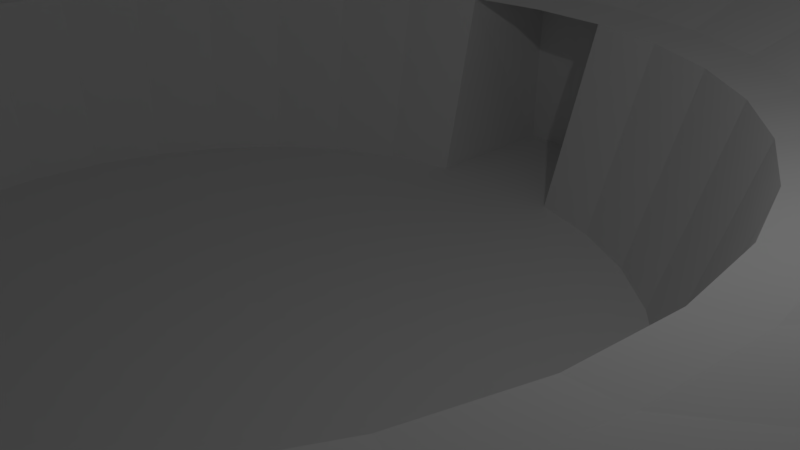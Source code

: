 # Source: circus_stage.blend  (saved by Blender 2.79.0; exported with 4.5.12 LTS)
import bpy
from mathutils import Matrix  # noqa: F401  (used for matrix-valued properties, if any)

bpy.ops.wm.read_factory_settings(use_empty=True)
scene = bpy.context.scene
scene.name = 'Scene'

# ---- collections
col_collection_1 = bpy.data.collections.new('Collection 1'); scene.collection.children.link(col_collection_1)

# ---- world
world_world = bpy.data.worlds.new('World'); scene.world = world_world
world_world.color = (0.05088, 0.05088, 0.05088)
world_world.use_sun_shadow = False
world_world.sun_shadow_jitter_overblur = 0.0
world_world.cycles.sampling_method = 'MANUAL'

# ---- cameras
cam_camera = bpy.data.cameras.new('Camera')
cam_camera.clip_end = 100.0
cam_camera.lens = 35.0
cam_camera.sensor_width = 32.0
cam_camera.sensor_height = 18.0
cam_camera.ortho_scale = 7.314
cam_camera.dof.focus_distance = 0.0
cam_camera.dof.aperture_fstop = 128.0

# ---- lights
light_lamp = bpy.data.lights.new('Lamp', 'POINT')
light_lamp.transmission_factor = 0.0
light_lamp.cutoff_distance = 30.0
light_lamp.energy = 100.0
light_lamp.shadow_buffer_clip_start = 1.001
light_lamp.shadow_soft_size = 0.1
light_lamp.shadow_maximum_resolution = 0.006
light_lamp.use_absolute_resolution = True

# ---- meshes
me_circle = bpy.data.meshes.new('Circle')
me_circle.from_pydata([(6.978e-07, 5.353, -2.182), (-1.044, 5.25, -2.182), (-2.049, 4.946, -2.182), (-2.974, 4.451, -2.182), (-3.785, 3.785, -2.182), (-4.451, 2.974, -2.182), (-4.946, 2.049, -2.182), (-5.25, 1.044, -2.182), (-5.353, -8.117e-07, -2.182), (-5.25, -1.044, -2.182), (-4.946, -2.049, -2.182), (-4.451, -2.974, -2.182), (-3.785, -3.785, -2.182), (-2.974, -4.451, -2.182), (-2.049, -4.946, -2.182), (-1.044, -5.25, -2.182), (2.144e-06, -5.353, -2.182), (1.044, -5.25, -2.182), (2.049, -4.946, -2.182), (2.974, -4.451, -2.182), (3.785, -3.785, -2.182), (4.451, -2.974, -2.182), (4.946, -2.049, -2.182), (5.25, -1.044, -2.182), (5.353, 3.993e-06, -2.182), (5.25, 1.044, -2.182), (4.946, 2.049, -2.182), (4.451, 2.974, -2.182), (3.785, 3.785, -2.182), (2.974, 4.451, -2.182), (2.049, 4.946, -2.182), (1.044, 5.25, -2.182), (5.952e-07, 6.708, 0.6618), (-1.309, 6.579, 0.6618), (-2.567, 6.197, 0.6618), (-3.727, 5.577, 0.6618), (-4.743, 4.743, 0.6618), (-5.577, 3.727, 0.6618), (-6.197, 2.567, 0.6618), (-6.579, 1.309, 0.6618), (-6.708, -1.091e-06, 0.6618), (-6.579, -1.309, 0.6618), (-6.197, -2.567, 0.6618), (-5.577, -3.727, 0.6618), (-4.743, -4.743, 0.6618), (-3.727, -5.577, 0.6618), (-2.567, -6.197, 0.6618), (-1.309, -6.579, 0.6618), (2.781e-06, -6.708, 0.6618), (1.309, -6.579, 0.6618), (2.567, -6.197, 0.6618), (3.727, -5.577, 0.6618), (4.743, -4.743, 0.6618), (5.577, -3.727, 0.6618), (6.197, -2.567, 0.6618), (6.579, -1.309, 0.6618), (6.708, 4.88e-06, 0.6618), (6.579, 1.309, 0.6618), (6.197, 2.567, 0.6618), (5.577, 3.727, 0.6618), (4.743, 4.743, 0.6618), (3.727, 5.577, 0.6618), (2.567, 6.197, 0.6618), (1.309, 6.579, 0.6618), (8.843e-07, 11.32, 4.632), (-2.209, 11.1, 4.632), (-4.333, 10.46, 4.632), (-6.29, 9.414, 4.632), (-8.006, 8.006, 4.632), (-9.414, 6.29, 4.632), (-10.46, 4.333, 4.632), (-11.1, 2.209, 4.632), (-11.32, -1.842e-06, 4.632), (-11.1, -2.209, 4.632), (-10.46, -4.333, 4.632), (-9.414, -6.29, 4.632), (-8.006, -8.006, 4.632), (-6.29, -9.414, 4.632), (-4.333, -10.46, 4.632), (-2.209, -11.1, 4.632), (4.573e-06, -11.32, 4.632), (2.209, -11.1, 4.632), (4.333, -10.46, 4.632), (6.29, -9.414, 4.632), (8.006, -8.006, 4.632), (9.414, -6.29, 4.632), (10.46, -4.333, 4.632), (11.1, -2.209, 4.632), (11.32, 8.235e-06, 4.632), (11.1, 2.209, 4.632), (10.46, 4.333, 4.632), (9.414, 6.29, 4.632), (8.006, 8.006, 4.632), (6.29, 9.414, 4.632), (4.333, 10.46, 4.632), (2.209, 11.1, 4.632), (8.257e-07, 12.35, 5.143), (-2.409, 12.11, 5.143), (-4.726, 11.41, 5.143), (-6.861, 10.27, 5.143), (-8.732, 8.732, 5.143), (-10.27, 6.861, 5.143), (-11.41, 4.726, 5.143), (-12.11, 2.409, 5.143), (-12.35, -2.016e-06, 5.143), (-12.11, -2.409, 5.143), (-11.41, -4.726, 5.143), (-10.27, -6.861, 5.143), (-8.732, -8.732, 5.143), (-6.861, -10.27, 5.143), (-4.726, -11.41, 5.143), (-2.409, -12.11, 5.143), (4.849e-06, -12.35, 5.143), (2.409, -12.11, 5.143), (4.726, -11.41, 5.143), (6.861, -10.27, 5.143), (8.732, -8.732, 5.143), (10.27, -6.861, 5.143), (11.41, -4.726, 5.143), (12.11, -2.409, 5.143), (12.35, 8.976e-06, 5.143), (12.11, 2.409, 5.143), (11.41, 4.726, 5.143), (10.27, 6.861, 5.143), (8.732, 8.732, 5.143), (6.861, 10.27, 5.143), (4.726, 11.41, 5.143), (2.409, 12.11, 5.143), (-1.192, 5.992, 0.5302), (3.744e-07, 6.109, 0.5302), (-2.338, 5.644, 0.5302), (-3.394, 5.079, 0.5302), (-4.32, 4.32, 0.5302), (-5.079, 3.394, 0.5302), (-5.644, 2.338, 0.5302), (-5.992, 1.192, 0.5302), (-6.109, -7.972e-07, 0.5302), (-5.992, -1.192, 0.5302), (-5.644, -2.338, 0.5302), (-5.079, -3.394, 0.5302), (-4.32, -4.32, 0.5302), (-3.394, -5.079, 0.5302), (-2.338, -5.644, 0.5302), (-1.192, -5.992, 0.5302), (2.365e-06, -6.109, 0.5302), (1.192, -5.992, 0.5302), (2.338, -5.644, 0.5302), (3.394, -5.079, 0.5302), (4.32, -4.32, 0.5302), (5.079, -3.394, 0.5302), (5.644, -2.338, 0.5302), (5.992, -1.192, 0.5302), (6.109, 4.64e-06, 0.5302), (5.992, 1.192, 0.5302), (5.644, 2.338, 0.5302), (5.079, 3.394, 0.5302), (4.32, 4.32, 0.5302), (3.394, 5.079, 0.5302), (2.338, 5.644, 0.5302), (1.192, 5.992, 0.5302), (10.27, 2.042, 2.781), (9.672, 4.006, 2.781), (-7.403, -7.403, 2.781), (-5.816, -8.705, 2.781), (8.705, 5.816, 2.781), (-4.006, -9.672, 2.781), (8.022e-07, 10.47, 2.781), (-2.042, 10.27, 2.781), (7.403, 7.403, 2.781), (-2.042, -10.27, 2.781), (-4.006, 9.672, 2.781), (5.816, 8.705, 2.781), (4.213e-06, -10.47, 2.781), (-5.816, 8.705, 2.781), (4.006, 9.672, 2.781), (2.042, -10.27, 2.781), (-7.403, 7.403, 2.781), (2.042, 10.27, 2.781), (4.006, -9.672, 2.781), (-8.705, 5.816, 2.781), (5.816, -8.705, 2.781), (-9.672, 4.006, 2.781), (7.403, -7.403, 2.781), (-10.27, 2.042, 2.781), (8.705, -5.816, 2.781), (-10.47, -1.715e-06, 2.781), (9.672, -4.006, 2.781), (-10.27, -2.042, 2.781), (10.27, -2.042, 2.781), (-9.672, -4.006, 2.781), (10.47, 7.604e-06, 2.781), (-8.705, -5.816, 2.781), (1.033, 7.587, 0.5371), (-1.033, 7.587, 0.5371), (1.022, 7.531, -2.182), (2.094e-06, -7.632, -2.182), (-1.022, -7.531, -2.182), (1.022, 7.531, -2.182), (-1.022, 7.531, -2.182), (1.022, -7.531, -2.182), (-1.022, 7.531, -2.182), (6.796e-07, 7.632, -2.182), (-1.022, -7.531, -2.182), (1.022, -7.531, -2.182), (-1.033, -7.587, 0.5371), (1.033, -7.587, 0.5371)], [], [(146, 145, 49, 50), (133, 132, 36, 37), (129, 159, 63, 32), (147, 146, 50, 51), (134, 133, 37, 38), (148, 147, 51, 52), (135, 134, 38, 39), (149, 148, 52, 53), (136, 135, 39, 40), (150, 149, 53, 54), (137, 136, 40, 41), (151, 150, 54, 55), (138, 137, 41, 42), (152, 151, 55, 56), (139, 138, 42, 43), (153, 152, 56, 57), (140, 139, 43, 44), (154, 153, 57, 58), (141, 140, 44, 45), (155, 154, 58, 59), (142, 141, 45, 46), (128, 129, 32, 33), (156, 155, 59, 60), (143, 142, 46, 47), (130, 128, 33, 34), (157, 156, 60, 61), (144, 143, 47, 48), (131, 130, 34, 35), (158, 157, 61, 62), (145, 144, 48, 49), (132, 131, 35, 36), (159, 158, 62, 63), (161, 160, 89, 90), (163, 162, 76, 77), (164, 161, 90, 91), (165, 163, 77, 78), (167, 166, 64, 65), (168, 164, 91, 92), (169, 165, 78, 79), (170, 167, 65, 66), (171, 168, 92, 93), (172, 169, 79, 80), (173, 170, 66, 67), (174, 171, 93, 94), (175, 172, 80, 81), (176, 173, 67, 68), (177, 174, 94, 95), (178, 175, 81, 82), (179, 176, 68, 69), (166, 177, 95, 64), (180, 178, 82, 83), (181, 179, 69, 70), (182, 180, 83, 84), (183, 181, 70, 71), (184, 182, 84, 85), (185, 183, 71, 72), (186, 184, 85, 86), (187, 185, 72, 73), (188, 186, 86, 87), (189, 187, 73, 74), (190, 188, 87, 88), (191, 189, 74, 75), (160, 190, 88, 89), (162, 191, 75, 76), (93, 92, 124, 125), (80, 79, 111, 112), (67, 66, 98, 99), (94, 93, 125, 126), (81, 80, 112, 113), (68, 67, 99, 100), (95, 94, 126, 127), (82, 81, 113, 114), (69, 68, 100, 101), (64, 95, 127, 96), (83, 82, 114, 115), (70, 69, 101, 102), (84, 83, 115, 116), (71, 70, 102, 103), (85, 84, 116, 117), (72, 71, 103, 104), (86, 85, 117, 118), (73, 72, 104, 105), (87, 86, 118, 119), (74, 73, 105, 106), (88, 87, 119, 120), (75, 74, 106, 107), (89, 88, 120, 121), (76, 75, 107, 108), (90, 89, 121, 122), (77, 76, 108, 109), (91, 90, 122, 123), (78, 77, 109, 110), (65, 64, 96, 97), (92, 91, 123, 124), (79, 78, 110, 111), (66, 65, 97, 98), (1, 2, 3, 4, 5, 6, 7, 8, 9, 10, 11, 12, 13, 14, 15, 16, 17, 18, 19, 20, 21, 22, 23, 24, 25, 26, 27, 28, 29, 30, 31, 0), (16, 15, 196, 195), (2, 1, 128, 130), (3, 2, 130, 131), (4, 3, 131, 132), (5, 4, 132, 133), (6, 5, 133, 134), (7, 6, 134, 135), (8, 7, 135, 136), (9, 8, 136, 137), (10, 9, 137, 138), (11, 10, 138, 139), (12, 11, 139, 140), (13, 12, 140, 141), (14, 13, 141, 142), (15, 14, 142, 143), (17, 16, 195, 199), (18, 17, 145, 146), (19, 18, 146, 147), (20, 19, 147, 148), (21, 20, 148, 149), (22, 21, 149, 150), (23, 22, 150, 151), (24, 23, 151, 152), (25, 24, 152, 153), (26, 25, 153, 154), (27, 26, 154, 155), (28, 27, 155, 156), (29, 28, 156, 157), (30, 29, 157, 158), (31, 30, 158, 159), (198, 194, 192, 193), (44, 43, 191, 162), (57, 56, 190, 160), (43, 42, 189, 191), (56, 55, 188, 190), (42, 41, 187, 189), (55, 54, 186, 188), (41, 40, 185, 187), (54, 53, 184, 186), (40, 39, 183, 185), (53, 52, 182, 184), (39, 38, 181, 183), (52, 51, 180, 182), (38, 37, 179, 181), (51, 50, 178, 180), (32, 63, 177, 166), (37, 36, 176, 179), (50, 49, 175, 178), (63, 62, 174, 177), (36, 35, 173, 176), (49, 48, 172, 175), (62, 61, 171, 174), (35, 34, 170, 173), (48, 47, 169, 172), (61, 60, 168, 171), (34, 33, 167, 170), (47, 46, 165, 169), (60, 59, 164, 168), (33, 32, 166, 167), (46, 45, 163, 165), (59, 58, 161, 164), (45, 44, 162, 163), (58, 57, 160, 161), (128, 1, 198, 193), (31, 159, 192, 194), (1, 0, 201, 200), (0, 31, 197, 201), (128, 193, 192, 159, 129), (145, 17, 203, 205), (15, 143, 204, 202), (143, 144, 145, 205, 204), (199, 195, 196, 203, 205, 204, 202)])
me_circle.use_remesh_preserve_volume = False
me_circle.use_remesh_preserve_attributes = False
me_circle.use_mirror_vertex_groups = False
me_circle.update()

# ---- objects
ob_circle = bpy.data.objects.new('Circle', me_circle)
ob_lamp = bpy.data.objects.new('Lamp', light_lamp)
ob_camera = bpy.data.objects.new('Camera', cam_camera)

# ---- transforms, parenting, visibility, modifiers, constraints
ob_circle.location = (-3.027, -0.5963, 0.8827)
ob_circle.scale = (1.253, 1.253, 1.253)
ob_circle.lineart.crease_threshold = 0.0
ob_lamp.location = (4.076, 1.005, 5.904)
ob_lamp.rotation_euler = (0.6503, 0.05522, 1.866)
ob_lamp.lock_rotations_4d = False
ob_lamp.empty_display_type = 'ARROWS'
ob_lamp.color = (0.0, 0.0, 0.0, 0.0)
ob_lamp.lineart.crease_threshold = 0.0
ob_camera.location = (7.481, -6.508, 5.344)
ob_camera.rotation_euler = (1.109, 0.0, 0.8149)
ob_camera.lock_rotations_4d = False
ob_camera.empty_display_type = 'ARROWS'
ob_camera.color = (0.0, 0.0, 0.0, 0.0)
ob_camera.display_type = 'WIRE'
ob_camera.lineart.crease_threshold = 0.0

# ---- collection membership
col_collection_1.objects.link(ob_circle)
col_collection_1.objects.link(ob_lamp)
col_collection_1.objects.link(ob_camera)

# ---- scene / render settings (as saved in the file)
scene.camera = ob_camera
scene.frame_start = 1; scene.frame_end = 250; scene.frame_set(7)
scene.render.engine = 'BLENDER_EEVEE_NEXT'
scene.render.resolution_percentage = 50
scene.render.dither_intensity = 0.0
scene.cycles.use_denoising = False
scene.cycles.samples = 128
scene.cycles.sampling_pattern = 'TABULATED_SOBOL'
scene.cycles.use_adaptive_sampling = False
scene.cycles.use_light_tree = False
scene.cycles.blur_glossy = 0.0
scene.cycles.sample_clamp_indirect = 0.0
scene.view_settings.view_transform = 'Standard'
bpy.context.view_layer.update()
